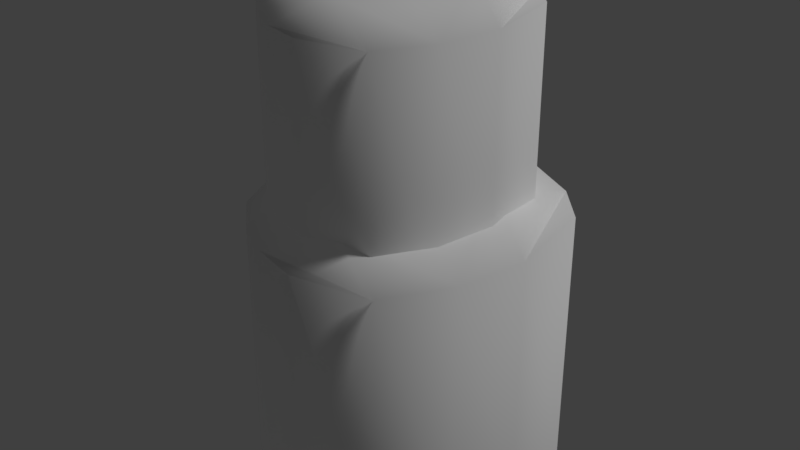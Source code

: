 # Source: island_11.blend  (saved by Blender 2.79.0; exported with 4.5.12 LTS)
import bpy
from mathutils import Matrix  # noqa: F401  (used for matrix-valued properties, if any)

bpy.ops.wm.read_factory_settings(use_empty=True)
scene = bpy.context.scene
scene.name = 'Scene'

# ---- collections
col_collection_1 = bpy.data.collections.new('Collection 1'); scene.collection.children.link(col_collection_1)

# ---- materials (node trees are filled in below, after node groups)
mat_island = bpy.data.materials.new('island')
mat_island.alpha_threshold = 0.0
mat_island.use_transparent_shadow = False
mat_island.diffuse_color = (1.0, 1.0, 1.0, 1.0)
mat_island.roughness = 0.5
mat_island.specular_intensity = 0.0

# ---- material node trees

# ---- world
world_world = bpy.data.worlds.new('World'); scene.world = world_world
world_world.color = (0.05088, 0.05088, 0.05088)
world_world.use_sun_shadow = False
world_world.sun_shadow_jitter_overblur = 0.0
world_world.cycles.sampling_method = 'MANUAL'

# ---- lights
light_hemi = bpy.data.lights.new('Hemi', 'SUN')
light_hemi.transmission_factor = 0.0
light_hemi.angle = 0.1993
light_hemi.energy = 1.0
light_hemi.shadow_buffer_clip_start = 0.5
light_hemi.shadow_soft_size = 0.1
light_hemi.shadow_cascade_max_distance = 1000.0

# ---- meshes
me_island11mesh = bpy.data.meshes.new('Island11Mesh')
me_island11mesh.from_pydata([(-0.0611, -0.001676, 0.1018), (0.03734, -0.05828, 0.1018), (0.003949, -0.0637, -0.001516), (0.003949, -0.0637, 0.1018), (-0.04781, -0.03394, -0.001516), (-0.04781, -0.03394, 0.1018), (-0.001133, 0.0637, 0.105), (-0.001133, 0.0637, -0.001516), (0.04406, 0.04619, 0.105), (0.02061, 0.05968, 0.105), (-0.01559, -0.05808, -0.001516), (-0.03285, -0.04816, -0.001516), (-0.03285, -0.04816, 0.1018), (-0.01559, -0.05808, 0.1018), (0.03734, -0.05828, -0.001516), (-0.0611, -0.001676, -0.001516), (0.05888, 0.02919, 0.105), (0.05888, 0.02919, -0.001516), (-0.04921, 0.025, 0.1018), (-0.04921, 0.025, -0.001516), (0.0528, -0.03366, 0.1018), (0.0528, -0.03366, -0.001516), (0.04406, 0.04619, -0.001516), (0.02061, 0.05968, -0.001516), (0.01878, -0.01413, 0.1118), (-0.01522, 0.00542, 0.1118), (-0.03132, 0.0468, -0.001516), (-0.03132, 0.0468, 0.1029), (-0.02944, -0.02271, 0.1118), (0.00337, -0.04158, 0.1118), (0.0611, -0.006349, -0.001516), (0.0611, -0.006349, 0.1029), (0.00121, 0.03231, 0.1128), (0.03202, 0.0146, 0.1128), (-0.05791, 0.003023, 0.1787), (0.02359, -0.04385, 0.1787), (-0.004052, -0.04834, 0.07542), (-0.004052, -0.04834, 0.1787), (-0.04691, -0.02369, 0.07542), (-0.04691, -0.02369, 0.1787), (-0.008261, 0.05716, 0.1819), (-0.008261, 0.05716, 0.07542), (0.02916, 0.04266, 0.1819), (0.009742, 0.05383, 0.1819), (-0.02024, -0.04368, 0.07542), (-0.03452, -0.03546, 0.07542), (-0.03452, -0.03546, 0.1787), (-0.02024, -0.04368, 0.1787), (0.02359, -0.04385, 0.07542), (-0.05791, 0.003023, 0.07542), (0.04143, 0.02858, 0.1819), (0.04143, 0.02858, 0.07542), (-0.04807, 0.02511, 0.1787), (-0.04807, 0.02511, 0.07542), (0.0364, -0.02346, 0.1787), (0.0364, -0.02346, 0.07542), (0.02916, 0.04266, 0.07542), (0.009742, 0.05383, 0.07542), (0.00823, -0.007293, 0.1887), (-0.01993, 0.008898, 0.1887), (-0.03325, 0.04316, 0.07542), (-0.03325, 0.04316, 0.1798), (-0.0317, -0.01439, 0.1887), (-0.004532, -0.03002, 0.1887), (0.04327, -0.0008464, 0.07542), (0.04327, -0.0008464, 0.1798), (-0.006321, 0.03117, 0.1898), (0.01919, 0.0165, 0.1898)], [], [(26, 27, 6, 7), (22, 8, 16, 17), (30, 31, 20, 21), (33, 24, 20, 31), (11, 12, 5, 4), (28, 0, 5, 12), (14, 1, 3, 2), (0, 15, 4, 5), (18, 19, 15, 0), (21, 20, 1, 14), (25, 18, 0, 28), (19, 18, 27, 26), (20, 24, 29, 1), (24, 25, 28, 29), (1, 29, 13, 3), (29, 28, 12, 13), (2, 3, 13, 10), (10, 13, 12, 11), (27, 18, 25, 32), (32, 25, 24, 33), (17, 16, 31, 30), (8, 33, 31, 16), (6, 27, 32, 9), (9, 32, 33, 8), (7, 6, 9, 23), (23, 9, 8, 22), (60, 61, 40, 41), (56, 42, 50, 51), (64, 65, 54, 55), (67, 58, 54, 65), (45, 46, 39, 38), (62, 34, 39, 46), (48, 35, 37, 36), (34, 49, 38, 39), (52, 53, 49, 34), (55, 54, 35, 48), (59, 52, 34, 62), (53, 52, 61, 60), (54, 58, 63, 35), (58, 59, 62, 63), (35, 63, 47, 37), (63, 62, 46, 47), (36, 37, 47, 44), (44, 47, 46, 45), (61, 52, 59, 66), (66, 59, 58, 67), (51, 50, 65, 64), (42, 67, 65, 50), (40, 61, 66, 43), (43, 66, 67, 42), (41, 40, 43, 57), (57, 43, 42, 56)])
me_island11mesh.polygons.foreach_set('use_smooth', [True] * 52)
_uv = me_island11mesh.uv_layers.new(name='UVMap')
_uv.uv.foreach_set('vector', [0.9675, 0.4071, 0.9041, 0.3987, 0.8957, 0.2513, 0.9675, 0.2664, 0.9675, 0.2315, 0.9142, 0.2085, 0.8957, 0.2462, 0.9675, 0.2664, 0.9675, 0.4071, 0.9041, 0.4021, 0.8957, 0.5345, 0.9675, 0.5389, 0.2174, 0.4951, 0.2599, 0.5596, 0.2129, 0.5928, 0.1801, 0.5325, 0.9675, 0.8007, 0.9075, 0.8095, 0.9075, 0.7845, 0.9675, 0.7777, 0.3506, 0.5898, 0.3924, 0.5527, 0.3989, 0.6123, 0.3764, 0.6429, 0.9675, 0.6765, 0.9002, 0.6664, 0.9075, 0.7845, 0.9675, 0.7777, 0.8949, 0.6637, 0.9675, 0.6765, 0.9675, 0.7777, 0.9075, 0.7845, 0.8957, 0.5345, 0.9675, 0.5389, 0.9675, 0.6765, 0.8949, 0.6637, 0.9675, 0.5389, 0.8957, 0.5345, 0.9002, 0.6664, 0.9675, 0.6765, 0.3068, 0.5263, 0.3536, 0.4929, 0.3924, 0.5527, 0.3506, 0.5898, 0.9675, 0.5389, 0.8957, 0.5345, 0.9041, 0.3987, 0.9675, 0.4071, 0.2129, 0.5928, 0.2599, 0.5596, 0.3054, 0.6219, 0.2566, 0.6491, 0.2599, 0.5596, 0.3068, 0.5263, 0.3506, 0.5898, 0.3054, 0.6219, 0.2566, 0.6491, 0.3054, 0.6219, 0.347, 0.6638, 0.3107, 0.6749, 0.3054, 0.6219, 0.3506, 0.5898, 0.3764, 0.6429, 0.347, 0.6638, 0.9675, 0.7777, 0.9075, 0.7845, 0.9075, 0.8095, 0.9675, 0.8007, 0.9675, 0.8007, 0.9075, 0.8095, 0.9075, 0.8095, 0.9675, 0.8007, 0.3075, 0.442, 0.3536, 0.4929, 0.3068, 0.5263, 0.2599, 0.4649, 0.2599, 0.4649, 0.3068, 0.5263, 0.2599, 0.5596, 0.2174, 0.4951, 0.9675, 0.2664, 0.8957, 0.2462, 0.9041, 0.4021, 0.9675, 0.4071, 0.1765, 0.4237, 0.2174, 0.4951, 0.1801, 0.5325, 0.1576, 0.4592, 0.2457, 0.3966, 0.3075, 0.442, 0.2599, 0.4649, 0.2059, 0.4028, 0.2059, 0.4028, 0.2599, 0.4649, 0.2174, 0.4951, 0.1765, 0.4237, 0.9675, 0.2664, 0.8957, 0.2513, 0.9125, 0.2085, 0.9675, 0.2315, 0.9675, 0.2315, 0.9125, 0.2085, 0.9142, 0.2085, 0.9675, 0.2315, 0.9675, 0.4071, 0.9041, 0.3987, 0.8957, 0.2513, 0.9675, 0.2664, 0.9675, 0.2315, 0.9142, 0.2085, 0.8957, 0.2462, 0.9675, 0.2664, 0.9675, 0.4071, 0.9041, 0.4021, 0.8957, 0.5345, 0.9675, 0.5389, 0.2174, 0.4951, 0.2599, 0.5596, 0.2129, 0.5928, 0.1801, 0.5325, 0.9675, 0.8007, 0.9075, 0.8095, 0.9075, 0.7845, 0.9675, 0.7777, 0.3506, 0.5898, 0.3924, 0.5527, 0.3989, 0.6123, 0.3764, 0.6429, 0.9675, 0.6765, 0.9002, 0.6664, 0.9075, 0.7845, 0.9675, 0.7777, 0.8949, 0.6637, 0.9675, 0.6765, 0.9675, 0.7777, 0.9075, 0.7845, 0.8957, 0.5345, 0.9675, 0.5389, 0.9675, 0.6765, 0.8949, 0.6637, 0.9675, 0.5389, 0.8957, 0.5345, 0.9002, 0.6664, 0.9675, 0.6765, 0.3068, 0.5263, 0.3536, 0.4929, 0.3924, 0.5527, 0.3506, 0.5898, 0.9675, 0.5389, 0.8957, 0.5345, 0.9041, 0.3987, 0.9675, 0.4071, 0.2129, 0.5928, 0.2599, 0.5596, 0.3054, 0.6219, 0.2566, 0.6491, 0.2599, 0.5596, 0.3068, 0.5263, 0.3506, 0.5898, 0.3054, 0.6219, 0.2566, 0.6491, 0.3054, 0.6219, 0.347, 0.6638, 0.3107, 0.6749, 0.3054, 0.6219, 0.3506, 0.5898, 0.3764, 0.6429, 0.347, 0.6638, 0.9675, 0.7777, 0.9075, 0.7845, 0.9075, 0.8095, 0.9675, 0.8007, 0.9675, 0.8007, 0.9075, 0.8095, 0.9075, 0.8095, 0.9675, 0.8007, 0.3075, 0.442, 0.3536, 0.4929, 0.3068, 0.5263, 0.2599, 0.4649, 0.2599, 0.4649, 0.3068, 0.5263, 0.2599, 0.5596, 0.2174, 0.4951, 0.9675, 0.2664, 0.8957, 0.2462, 0.9041, 0.4021, 0.9675, 0.4071, 0.1765, 0.4237, 0.2174, 0.4951, 0.1801, 0.5325, 0.1576, 0.4592, 0.2457, 0.3966, 0.3075, 0.442, 0.2599, 0.4649, 0.2059, 0.4028, 0.2059, 0.4028, 0.2599, 0.4649, 0.2174, 0.4951, 0.1765, 0.4237, 0.9675, 0.2664, 0.8957, 0.2513, 0.9125, 0.2085, 0.9675, 0.2315, 0.9675, 0.2315, 0.9125, 0.2085, 0.9142, 0.2085, 0.9675, 0.2315])
me_island11mesh.materials.append(mat_island)
me_island11mesh.use_remesh_preserve_volume = False
me_island11mesh.use_remesh_preserve_attributes = False
me_island11mesh.use_mirror_vertex_groups = False
me_island11mesh.use_paint_bone_selection = False
me_island11mesh.use_paint_mask = True
me_island11mesh.update()

# ---- objects
ob_hemi = bpy.data.objects.new('Hemi', light_hemi)
ob_island11mesh__col = bpy.data.objects.new('Island11Mesh -col', me_island11mesh)

# ---- transforms, parenting, visibility, modifiers, constraints
ob_hemi.location = (0.0, 0.0, 0.0)
ob_hemi.rotation_euler = (-0.588, 0.4478, -0.281)
ob_hemi.hide_viewport = True
ob_hemi.lineart.crease_threshold = 0.0
ob_island11mesh__col.location = (0.0, 0.0, 0.0)
ob_island11mesh__col.scale = (12.04, 12.04, 12.04)
ob_island11mesh__col.lineart.crease_threshold = 0.0

# ---- collection membership
col_collection_1.objects.link(ob_hemi)
col_collection_1.objects.link(ob_island11mesh__col)

# ---- scene / render settings (as saved in the file)
scene.frame_start = 1; scene.frame_end = 250; scene.frame_set(1)
scene.render.engine = 'BLENDER_EEVEE_NEXT'
scene.render.resolution_percentage = 50
scene.render.dither_intensity = 0.0
scene.cycles.use_denoising = False
scene.cycles.samples = 128
scene.cycles.sampling_pattern = 'TABULATED_SOBOL'
scene.cycles.use_adaptive_sampling = False
scene.cycles.use_light_tree = False
scene.cycles.blur_glossy = 0.0
scene.cycles.sample_clamp_indirect = 0.0
scene.view_settings.view_transform = 'Standard'
bpy.context.view_layer.update()

# ---- added for rendering (the .blend has no active camera): camera
cam_auto = bpy.data.cameras.new('AutoCamera')
cam_auto.lens = 50.0
cam_auto.sensor_width = 36.0
cam_auto.clip_end = 1000.0
ob_auto_camera = bpy.data.objects.new('AutoCamera', cam_auto)
scene.collection.objects.link(ob_auto_camera)
ob_auto_camera.location = (2.9, -3.48, 3.45343)
ob_auto_camera.rotation_euler = (1.09748, -7.21219e-08, 0.694738)
scene.camera = ob_auto_camera
bpy.context.view_layer.update()
